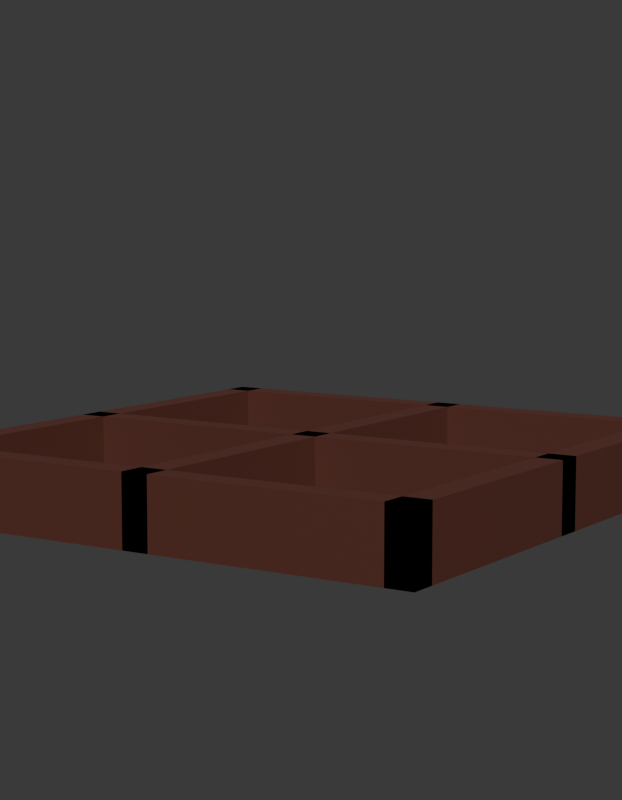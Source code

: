 # Source: SM_ENV_ClaraboiaGaleria_Blockout.blend  (saved by Blender 5.2.45; exported with 4.5.12 LTS)
import bpy
from mathutils import Matrix  # noqa: F401  (used for matrix-valued properties, if any)

bpy.ops.wm.read_factory_settings(use_empty=True)
scene = bpy.context.scene
scene.name = 'Scene'

# ---- collections
col_env_claraboiagaleria = bpy.data.collections.new('ENV_ClaraboiaGaleria'); scene.collection.children.link(col_env_claraboiagaleria)
col_rig = bpy.data.collections.new('Rig'); col_env_claraboiagaleria.children.link(col_rig)
col_geo = bpy.data.collections.new('Geo'); col_env_claraboiagaleria.children.link(col_geo)
col_sockets = bpy.data.collections.new('Sockets'); col_env_claraboiagaleria.children.link(col_sockets)
col_props = bpy.data.collections.new('Props'); col_env_claraboiagaleria.children.link(col_props)
col_preview = bpy.data.collections.new('_Preview'); scene.collection.children.link(col_preview)

# ---- materials (node trees are filled in below, after node groups)
mat_mat_env_vidronoite = bpy.data.materials.new('MAT_ENV_VidroNoite')
mat_mat_env_vidronoite.diffuse_color = (0.01298, 0.02315, 0.04231, 1.0)
mat_mat_env_vidronoite.roughness = 0.1
mat_mat_env_vidronoite.metallic = 0.6
mat_mat_env_mogno = bpy.data.materials.new('MAT_ENV_Mogno')
mat_mat_env_mogno.diffuse_color = (0.1022, 0.02732, 0.016, 1.0)
mat_mat_env_mogno.roughness = 0.7

# ---- material node trees
mat_mat_env_vidronoite.use_nodes = True; mat_mat_env_vidronoite.node_tree.nodes.clear()
_N = mat_mat_env_vidronoite.node_tree.nodes; _L = mat_mat_env_vidronoite.node_tree.links
n0 = _N.new('ShaderNodeBsdfPrincipled'); n0.name = 'Principled BSDF'; n0.location = (-200, 100)
n0.inputs[0].default_value = (0.01298, 0.02315, 0.04231, 1.0)
n0.inputs[1].default_value = 0.6
n0.inputs[2].default_value = 0.1
n0.inputs[10].default_value = 0.005
n1 = _N.new('ShaderNodeOutputMaterial'); n1.name = 'Material Output'; n1.location = (200, 100)
_L.new(n0.outputs[0], n1.inputs[0])
n1.is_active_output = True
mat_mat_env_mogno.use_nodes = True; mat_mat_env_mogno.node_tree.nodes.clear()
_N = mat_mat_env_mogno.node_tree.nodes; _L = mat_mat_env_mogno.node_tree.links
n0 = _N.new('ShaderNodeBsdfPrincipled'); n0.name = 'Principled BSDF'; n0.location = (-200, 100)
n0.inputs[0].default_value = (0.1022, 0.02732, 0.016, 1.0)
n0.inputs[2].default_value = 0.7
n0.inputs[10].default_value = 0.005
n1 = _N.new('ShaderNodeOutputMaterial'); n1.name = 'Material Output'; n1.location = (200, 100)
_L.new(n0.outputs[0], n1.inputs[0])
n1.is_active_output = True

# ---- world
world_world = bpy.data.worlds.new('World'); scene.world = world_world
world_world.use_nodes = True; world_world.node_tree.nodes.clear()
_N = world_world.node_tree.nodes; _L = world_world.node_tree.links
n0 = _N.new('ShaderNodeBackground'); n0.name = 'Background'; n0.location = (-200, 100)
n0.inputs[0].default_value = (0.05, 0.05, 0.05, 1.0)
n1 = _N.new('ShaderNodeOutputWorld'); n1.name = 'World Output'; n1.location = (200, 100)
_L.new(n0.outputs[0], n1.inputs[0])
n1.is_active_output = True
world_world.color = (0.006512, 0.005605, 0.009134)

# ---- cameras
cam_cam_frente = bpy.data.cameras.new('CAM_frente')
cam_cam_frente.type = 'ORTHO'
cam_cam_frente.ortho_scale = 2.76
cam_cam_perfil = bpy.data.cameras.new('CAM_perfil')
cam_cam_perfil.type = 'ORTHO'
cam_cam_perfil.ortho_scale = 2.76
cam_cam_costas = bpy.data.cameras.new('CAM_costas')
cam_cam_costas.type = 'ORTHO'
cam_cam_costas.ortho_scale = 2.76
cam_cam_tres_quartos = bpy.data.cameras.new('CAM_tres_quartos')
cam_cam_tres_quartos.lens = 85.0

# ---- meshes
me_sm_env_claraboiagaleria = bpy.data.meshes.new('SM_ENV_ClaraboiaGaleria')
me_sm_env_claraboiagaleria.from_pydata([(-0.9, -0.9, -0.21), (-0.9, -0.9, -0.19), (-0.9, 0.9, -0.21), (-0.9, 0.9, -0.19), (0.9, -0.9, -0.21), (0.9, -0.9, -0.19), (0.9, 0.9, -0.21), (0.9, 0.9, -0.19), (-1.0, -1.0, -0.245), (-1.0, -1.0, 0.005), (-1.0, 1.0, -0.245), (-1.0, 1.0, 0.005), (-0.9, -1.0, -0.245), (-0.9, -1.0, 0.005), (-0.9, 1.0, -0.245), (-0.9, 1.0, 0.005), (-0.05, -1.0, -0.245), (-0.05, -1.0, 0.005), (-0.05, 1.0, -0.245), (-0.05, 1.0, 0.005), (0.05, -1.0, -0.245), (0.05, -1.0, 0.005), (0.05, 1.0, -0.245), (0.05, 1.0, 0.005), (0.9, -1.0, -0.245), (0.9, -1.0, 0.005), (0.9, 1.0, -0.245), (0.9, 1.0, 0.005), (1.0, -1.0, -0.245), (1.0, -1.0, 0.005), (1.0, 1.0, -0.245), (1.0, 1.0, 0.005), (-1.0, -1.0, -0.245), (-1.0, -1.0, 0.005), (-1.0, -0.9, -0.245), (-1.0, -0.9, 0.005), (1.0, -1.0, -0.245), (1.0, -1.0, 0.005), (1.0, -0.9, -0.245), (1.0, -0.9, 0.005), (-1.0, -0.05, -0.245), (-1.0, -0.05, 0.005), (-1.0, 0.05, -0.245), (-1.0, 0.05, 0.005), (1.0, -0.05, -0.245), (1.0, -0.05, 0.005), (1.0, 0.05, -0.245), (1.0, 0.05, 0.005), (-1.0, 0.9, -0.245), (-1.0, 0.9, 0.005), (-1.0, 1.0, -0.245), (-1.0, 1.0, 0.005), (1.0, 0.9, -0.245), (1.0, 0.9, 0.005), (1.0, 1.0, -0.245), (1.0, 1.0, 0.005)], [], [(0, 1, 3, 2), (2, 3, 7, 6), (6, 7, 5, 4), (4, 5, 1, 0), (2, 6, 4, 0), (7, 3, 1, 5), (8, 9, 11, 10), (10, 11, 15, 14), (14, 15, 13, 12), (12, 13, 9, 8), (10, 14, 12, 8), (15, 11, 9, 13), (16, 17, 19, 18), (18, 19, 23, 22), (22, 23, 21, 20), (20, 21, 17, 16), (18, 22, 20, 16), (23, 19, 17, 21), (24, 25, 27, 26), (26, 27, 31, 30), (30, 31, 29, 28), (28, 29, 25, 24), (26, 30, 28, 24), (31, 27, 25, 29), (32, 33, 35, 34), (34, 35, 39, 38), (38, 39, 37, 36), (36, 37, 33, 32), (34, 38, 36, 32), (39, 35, 33, 37), (40, 41, 43, 42), (42, 43, 47, 46), (46, 47, 45, 44), (44, 45, 41, 40), (42, 46, 44, 40), (47, 43, 41, 45), (48, 49, 51, 50), (50, 51, 55, 54), (54, 55, 53, 52), (52, 53, 49, 48), (50, 54, 52, 48), (55, 51, 49, 53)])
me_sm_env_claraboiagaleria.polygons.foreach_set('material_index', [0, 0, 0, 0, 0, 0, 1, 1, 1, 1, 1, 1, 1, 1, 1, 1, 1, 1, 1, 1, 1, 1, 1, 1, 1, 1, 1, 1, 1, 1, 1, 1, 1, 1, 1, 1, 1, 1, 1, 1, 1, 1])
_uv = me_sm_env_claraboiagaleria.uv_layers.new(name='UVMap')
_uv.uv.foreach_set('vector', [0.0, 0.0, 1.0, 0.0, 1.0, 1.0, 0.0, 1.0, 0.0, 0.0, 1.0, 0.0, 1.0, 1.0, 0.0, 1.0, 0.0, 0.0, 1.0, 0.0, 1.0, 1.0, 0.0, 1.0, 0.0, 0.0, 1.0, 0.0, 1.0, 1.0, 0.0, 1.0, 0.0, 0.0, 1.0, 0.0, 1.0, 1.0, 0.0, 1.0, 0.0, 0.0, 1.0, 0.0, 1.0, 1.0, 0.0, 1.0, 1.0, -0.245, 1.0, 0.005, -1.0, 0.005, -1.0, -0.245, -0.245, 1.0, 0.005, 1.0, 0.005, 0.9, -0.245, 0.9, 1.0, -0.245, 1.0, 0.005, -1.0, 0.005, -1.0, -0.245, -0.245, -0.9, 0.005, -0.9, 0.005, -1.0, -0.245, -1.0, -1.0, -1.0, -1.0, -0.9, 1.0, -0.9, 1.0, -1.0, 1.0, -0.9, 1.0, -1.0, -1.0, -1.0, -1.0, -0.9, 1.0, -0.245, 1.0, 0.005, -1.0, 0.005, -1.0, -0.245, -0.245, 0.05, 0.005, 0.05, 0.005, -0.05, -0.245, -0.05, 1.0, -0.245, 1.0, 0.005, -1.0, 0.005, -1.0, -0.245, -0.245, 0.05, 0.005, 0.05, 0.005, -0.05, -0.245, -0.05, -1.0, -0.05, -1.0, 0.05, 1.0, 0.05, 1.0, -0.05, 1.0, 0.05, 1.0, -0.05, -1.0, -0.05, -1.0, 0.05, 1.0, -0.245, 1.0, 0.005, -1.0, 0.005, -1.0, -0.245, -0.245, -0.9, 0.005, -0.9, 0.005, -1.0, -0.245, -1.0, 1.0, -0.245, 1.0, 0.005, -1.0, 0.005, -1.0, -0.245, -0.245, 1.0, 0.005, 1.0, 0.005, 0.9, -0.245, 0.9, -1.0, 0.9, -1.0, 1.0, 1.0, 1.0, 1.0, 0.9, 1.0, 1.0, 1.0, 0.9, -1.0, 0.9, -1.0, 1.0, -0.245, 1.0, 0.005, 1.0, 0.005, 0.9, -0.245, 0.9, 1.0, -0.245, 1.0, 0.005, -1.0, 0.005, -1.0, -0.245, -0.245, -0.9, 0.005, -0.9, 0.005, -1.0, -0.245, -1.0, 1.0, -0.245, 1.0, 0.005, -1.0, 0.005, -1.0, -0.245, -1.0, 0.9, 1.0, 0.9, 1.0, 1.0, -1.0, 1.0, 1.0, -0.9, -1.0, -0.9, -1.0, -1.0, 1.0, -1.0, -0.245, 0.05, 0.005, 0.05, 0.005, -0.05, -0.245, -0.05, 1.0, -0.245, 1.0, 0.005, -1.0, 0.005, -1.0, -0.245, -0.245, 0.05, 0.005, 0.05, 0.005, -0.05, -0.245, -0.05, 1.0, -0.245, 1.0, 0.005, -1.0, 0.005, -1.0, -0.245, -1.0, -0.05, 1.0, -0.05, 1.0, 0.05, -1.0, 0.05, 1.0, 0.05, -1.0, 0.05, -1.0, -0.05, 1.0, -0.05, -0.245, -0.9, 0.005, -0.9, 0.005, -1.0, -0.245, -1.0, 1.0, -0.245, 1.0, 0.005, -1.0, 0.005, -1.0, -0.245, -0.245, 1.0, 0.005, 1.0, 0.005, 0.9, -0.245, 0.9, 1.0, -0.245, 1.0, 0.005, -1.0, 0.005, -1.0, -0.245, -1.0, -1.0, 1.0, -1.0, 1.0, -0.9, -1.0, -0.9, 1.0, 1.0, -1.0, 1.0, -1.0, 0.9, 1.0, 0.9])
me_sm_env_claraboiagaleria.materials.append(mat_mat_env_vidronoite)
me_sm_env_claraboiagaleria.materials.append(mat_mat_env_mogno)
me_sm_env_claraboiagaleria.update()

# ---- objects
ob_sm_env_claraboiagaleria = bpy.data.objects.new('SM_ENV_ClaraboiaGaleria', me_sm_env_claraboiagaleria)
ob_cam_frente = bpy.data.objects.new('CAM_frente', cam_cam_frente)
ob_cam_perfil = bpy.data.objects.new('CAM_perfil', cam_cam_perfil)
ob_cam_costas = bpy.data.objects.new('CAM_costas', cam_cam_costas)
ob_cam_tres_quartos = bpy.data.objects.new('CAM_tres_quartos', cam_cam_tres_quartos)

# ---- transforms, parenting, visibility, modifiers, constraints
ob_sm_env_claraboiagaleria.location = (0.0, 0.0, 0.0)
ob_cam_frente.location = (0.0, -6.0, 0.125)
ob_cam_frente.rotation_euler = (1.571, -0.0, 0.0)
ob_cam_perfil.location = (-6.0, 0.0, 0.125)
ob_cam_perfil.rotation_euler = (1.571, -0.0, -1.571)
ob_cam_costas.location = (0.0, 6.0, 0.125)
ob_cam_costas.rotation_euler = (-1.571, 3.142, -0.0)
ob_cam_tres_quartos.location = (3.6, -5.52, 0.965)
ob_cam_tres_quartos.rotation_euler = (1.444, -1.869e-08, 0.5779)

# ---- collection membership
col_geo.objects.link(ob_sm_env_claraboiagaleria)
col_preview.objects.link(ob_cam_frente)
col_preview.objects.link(ob_cam_perfil)
col_preview.objects.link(ob_cam_costas)
col_preview.objects.link(ob_cam_tres_quartos)

# ---- scene / render settings (as saved in the file)
scene.camera = ob_cam_tres_quartos
scene.frame_start = 1; scene.frame_end = 250; scene.frame_set(1)
scene.render.engine = 'BLENDER_WORKBENCH'
scene.render.resolution_x = 700
scene.render.resolution_y = 900
scene.render.bake_bias = 0.0
scene.render.bake_samples = 0
scene.render.compositor_device = 'GPU'
scene.eevee.use_volume_custom_range = False
scene.eevee.fast_gi_thickness_near = 0.1
scene.eevee.fast_gi_thickness_far = 0.0
scene.eevee.ray_tracing_options.screen_trace_thickness = 0.1
bpy.context.view_layer.update()

# ---- added for rendering (the .blend has no usable light): sun
light_auto_sun = bpy.data.lights.new('AutoSun', 'SUN')
light_auto_sun.energy = 3.0
light_auto_sun.angle = 0.0523599
ob_auto_sun = bpy.data.objects.new('AutoSun', light_auto_sun)
scene.collection.objects.link(ob_auto_sun)
ob_auto_sun.rotation_euler = (0.872665, 0.174533, 0.523599)
bpy.context.view_layer.update()
